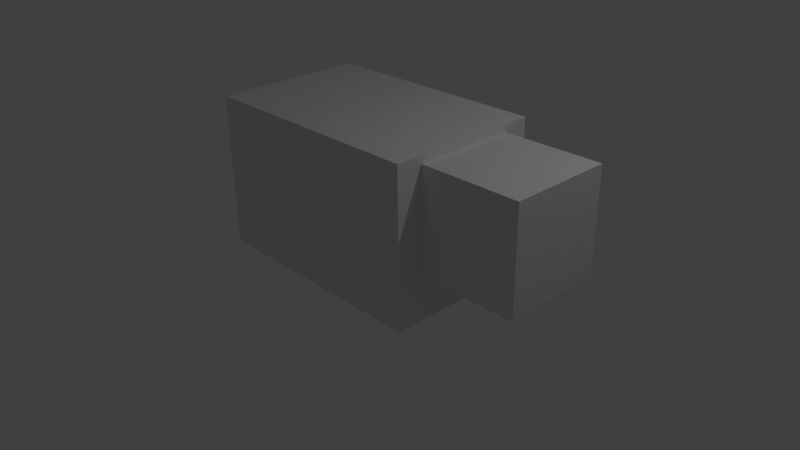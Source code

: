 # Source: sheep.blend  (saved by Blender 2.71.0; exported with 4.5.12 LTS)
import bpy
from mathutils import Matrix  # noqa: F401  (used for matrix-valued properties, if any)

bpy.ops.wm.read_factory_settings(use_empty=True)
scene = bpy.context.scene
scene.name = 'Scene'

# ---- collections
col_collection_1 = bpy.data.collections.new('Collection 1'); scene.collection.children.link(col_collection_1)

# ---- materials (node trees are filled in below, after node groups)
mat_sheep = bpy.data.materials.new('Sheep')
mat_sheep.alpha_threshold = 0.0
mat_sheep.use_transparent_shadow = False
mat_sheep.roughness = 0.5
mat_sheep.line_color = (0.0, 0.0, 0.0, 1.0)

# ---- material node trees

# ---- world
world_world = bpy.data.worlds.new('World'); scene.world = world_world
world_world.color = (0.05088, 0.05088, 0.05088)
world_world.use_sun_shadow = False
world_world.sun_shadow_jitter_overblur = 0.0
world_world.cycles.sampling_method = 'MANUAL'
world_world.cycles.sample_map_resolution = 256

# ---- cameras
cam_camera = bpy.data.cameras.new('Camera')
cam_camera.clip_end = 100.0
cam_camera.lens = 35.0
cam_camera.sensor_width = 32.0
cam_camera.sensor_height = 18.0
cam_camera.ortho_scale = 7.314
cam_camera.dof.focus_distance = 0.0
cam_camera.dof.aperture_fstop = 128.0

# ---- lights
light_lamp = bpy.data.lights.new('Lamp', 'POINT')
light_lamp.transmission_factor = 0.0
light_lamp.cutoff_distance = 30.0
light_lamp.energy = 100.0
light_lamp.shadow_buffer_clip_start = 1.001
light_lamp.shadow_soft_size = 0.1
light_lamp.shadow_maximum_resolution = 0.006
light_lamp.use_absolute_resolution = True
light_lamp.cycles.use_multiple_importance_sampling = False

# ---- meshes
me_cube = bpy.data.meshes.new('Cube')
me_cube.from_pydata([(1.544, 1.0, -1.366), (1.544, -1.0, -1.366), (-1.544, -1.0, -1.366), (-1.544, 1.0, -1.366), (1.544, 1.0, 0.6342), (1.544, -1.0, 0.6342), (-1.544, -1.0, 0.6342), (-1.544, 1.0, 0.6342), (1.544, 0.6606, -0.7829), (1.544, -0.6606, -0.7829), (1.544, 0.6606, 0.5384), (1.544, -0.6606, 0.5384), (2.841, 0.6606, -0.7829), (2.841, -0.6606, -0.7829), (2.841, 0.6606, 0.5384), (2.841, -0.6606, 0.5384)], [], [(0, 1, 2, 3), (4, 7, 6, 5), (4, 5, 11, 10), (1, 5, 6, 2), (2, 6, 7, 3), (4, 0, 3, 7), (10, 11, 15, 14), (5, 1, 9, 11), (0, 4, 10, 8), (1, 0, 8, 9), (12, 14, 15, 13), (11, 9, 13, 15), (8, 10, 14, 12), (9, 8, 12, 13)])
_uv = me_cube.uv_layers.new(name='UVMap')
_uv.uv.foreach_set('vector', [0.4388, 0.2848, 0.4388, 0.5687, 0.0003075, 0.5687, 0.0003076, 0.2848, 0.4388, 0.2842, 0.0003077, 0.2842, 0.0003075, 0.0003078, 0.4388, 0.0003075, 0.2842, 0.9508, 0.0003075, 0.9508, 0.04848, 0.9372, 0.236, 0.9372, 0.8778, 0.0003075, 0.8778, 0.2842, 0.4394, 0.2842, 0.4394, 0.0003075, 0.4394, 0.5687, 0.4394, 0.2848, 0.7233, 0.2848, 0.7233, 0.5687, 0.4388, 0.5693, 0.4388, 0.8532, 0.0003075, 0.8532, 0.0003075, 0.5693, 0.8115, 0.5693, 0.8115, 0.7569, 0.6275, 0.7569, 0.6275, 0.5693, 0.9085, 0.5687, 0.9085, 0.2848, 0.9567, 0.3676, 0.9567, 0.5551, 0.9266, 0.0003075, 0.9266, 0.2842, 0.8785, 0.2706, 0.8785, 0.08306, 0.0003075, 0.8538, 0.2842, 0.8538, 0.236, 0.9366, 0.04848, 0.9366, 0.6269, 0.5693, 0.6269, 0.7569, 0.4394, 0.7569, 0.4394, 0.5693, 0.7239, 0.4724, 0.7239, 0.2848, 0.9079, 0.2848, 0.9079, 0.4724, 0.8122, 0.5693, 0.9997, 0.5693, 0.9997, 0.7533, 0.8122, 0.7533, 0.4394, 0.7575, 0.6269, 0.7575, 0.6269, 0.9415, 0.4394, 0.9415])
me_cube.materials.append(mat_sheep)
me_cube.use_remesh_preserve_volume = False
me_cube.use_remesh_preserve_attributes = False
me_cube.use_mirror_vertex_groups = False
me_cube.update()

# ---- objects
ob_cube = bpy.data.objects.new('Cube', me_cube)
ob_lamp = bpy.data.objects.new('Lamp', light_lamp)
ob_camera = bpy.data.objects.new('Camera', cam_camera)

# ---- transforms, parenting, visibility, modifiers, constraints
ob_cube.location = (0.0, 0.0, 1.359)
ob_cube.lock_rotations_4d = False
ob_cube.empty_display_type = 'ARROWS'
ob_cube.lineart.crease_threshold = 0.0
ob_lamp.location = (4.076, 1.005, 5.904)
ob_lamp.rotation_euler = (0.6503, 0.05522, 1.866)
ob_lamp.lock_rotations_4d = False
ob_lamp.empty_display_type = 'ARROWS'
ob_lamp.color = (0.0, 0.0, 0.0, 0.0)
ob_lamp.lineart.crease_threshold = 0.0
ob_camera.location = (7.481, -6.508, 5.344)
ob_camera.rotation_euler = (1.109, 0.01082, 0.8149)
ob_camera.lock_rotations_4d = False
ob_camera.empty_display_type = 'ARROWS'
ob_camera.color = (0.0, 0.0, 0.0, 0.0)
ob_camera.display_type = 'WIRE'
ob_camera.lineart.crease_threshold = 0.0

# ---- collection membership
col_collection_1.objects.link(ob_cube)
col_collection_1.objects.link(ob_lamp)
col_collection_1.objects.link(ob_camera)

# ---- scene / render settings (as saved in the file)
scene.camera = ob_camera
scene.frame_start = 1; scene.frame_end = 250; scene.frame_set(1)
scene.render.engine = 'BLENDER_EEVEE_NEXT'
scene.render.resolution_percentage = 50
scene.render.dither_intensity = 0.0
scene.cycles.use_denoising = False
scene.cycles.samples = 10
scene.cycles.sampling_pattern = 'TABULATED_SOBOL'
scene.cycles.light_sampling_threshold = 0.0
scene.cycles.use_adaptive_sampling = False
scene.cycles.use_light_tree = False
scene.cycles.blur_glossy = 0.0
scene.cycles.volume_bounces = 1
scene.cycles.pixel_filter_type = 'GAUSSIAN'
scene.cycles.sample_clamp_indirect = 0.0
scene.view_settings.view_transform = 'Standard'
bpy.context.view_layer.update()
